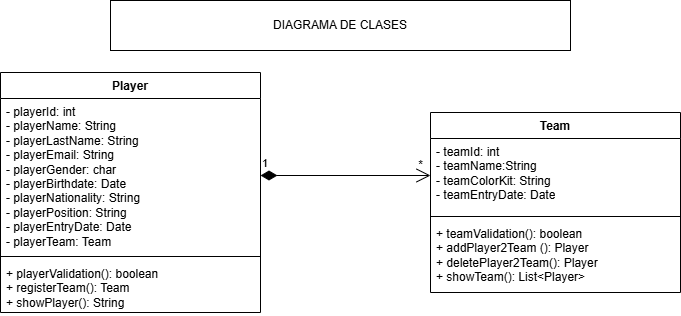

The diagram above was exported from draw.io. Its source (the exported page's mxGraphModel, read from the mxfile embedded in the PNG):
<mxGraphModel dx="1042" dy="561" grid="1" gridSize="10" guides="1" tooltips="1" connect="1" arrows="1" fold="1" page="1" pageScale="1" pageWidth="827" pageHeight="1169" math="0" shadow="0">
  <root>
    <mxCell id="0" />
    <mxCell id="1" parent="0" />
    <mxCell id="IYYOf5hz6Cqi_eVK8jNh-1" value="Team" style="swimlane;fontStyle=1;align=center;verticalAlign=top;childLayout=stackLayout;horizontal=1;startSize=26;horizontalStack=0;resizeParent=1;resizeParentMax=0;resizeLast=0;collapsible=1;marginBottom=0;whiteSpace=wrap;html=1;" parent="1" vertex="1">
      <mxGeometry x="530" y="170" width="250" height="180" as="geometry" />
    </mxCell>
    <mxCell id="IYYOf5hz6Cqi_eVK8jNh-2" value="- teamId: int&lt;div&gt;- teamName:String&lt;/div&gt;&lt;div&gt;- teamColorKit: String&lt;/div&gt;&lt;div&gt;- teamEntryDate: Date&lt;/div&gt;" style="text;strokeColor=none;fillColor=none;align=left;verticalAlign=top;spacingLeft=4;spacingRight=4;overflow=hidden;rotatable=0;points=[[0,0.5],[1,0.5]];portConstraint=eastwest;whiteSpace=wrap;html=1;" parent="IYYOf5hz6Cqi_eVK8jNh-1" vertex="1">
      <mxGeometry y="26" width="250" height="74" as="geometry" />
    </mxCell>
    <mxCell id="IYYOf5hz6Cqi_eVK8jNh-3" value="" style="line;strokeWidth=1;fillColor=none;align=left;verticalAlign=middle;spacingTop=-1;spacingLeft=3;spacingRight=3;rotatable=0;labelPosition=right;points=[];portConstraint=eastwest;strokeColor=inherit;" parent="IYYOf5hz6Cqi_eVK8jNh-1" vertex="1">
      <mxGeometry y="100" width="250" height="8" as="geometry" />
    </mxCell>
    <mxCell id="IYYOf5hz6Cqi_eVK8jNh-4" value="&lt;div&gt;+ teamValidation(): boolean&lt;/div&gt;&lt;div&gt;+ addPlayer2Team (): Player&lt;/div&gt;&lt;div&gt;+ deletePlayer2Team(): Player&lt;/div&gt;&lt;div&gt;+ showTeam():&amp;nbsp;&lt;span style=&quot;background-color: transparent; color: light-dark(rgb(0, 0, 0), rgb(255, 255, 255));&quot;&gt;List&amp;lt;Player&amp;gt;&lt;/span&gt;&lt;/div&gt;" style="text;strokeColor=none;fillColor=none;align=left;verticalAlign=top;spacingLeft=4;spacingRight=4;overflow=hidden;rotatable=0;points=[[0,0.5],[1,0.5]];portConstraint=eastwest;whiteSpace=wrap;html=1;" parent="IYYOf5hz6Cqi_eVK8jNh-1" vertex="1">
      <mxGeometry y="108" width="250" height="72" as="geometry" />
    </mxCell>
    <mxCell id="IYYOf5hz6Cqi_eVK8jNh-5" value="Player" style="swimlane;fontStyle=1;align=center;verticalAlign=top;childLayout=stackLayout;horizontal=1;startSize=26;horizontalStack=0;resizeParent=1;resizeParentMax=0;resizeLast=0;collapsible=1;marginBottom=0;whiteSpace=wrap;html=1;" parent="1" vertex="1">
      <mxGeometry x="100" y="130" width="260" height="240" as="geometry" />
    </mxCell>
    <mxCell id="IYYOf5hz6Cqi_eVK8jNh-6" value="- playerId: int&lt;div&gt;- playerName: String&lt;/div&gt;&lt;div&gt;- playerLastName: String&lt;/div&gt;&lt;div&gt;- playerEmail: String&lt;/div&gt;&lt;div&gt;- playerGender: char&lt;/div&gt;&lt;div&gt;- playerBirthdate: Date&lt;/div&gt;&lt;div&gt;- playerNationality: String&lt;/div&gt;&lt;div&gt;- playerPosition: String&lt;/div&gt;&lt;div&gt;- playerEntryDate: Date&lt;/div&gt;&lt;div&gt;- playerTeam: Team&lt;/div&gt;" style="text;strokeColor=none;fillColor=none;align=left;verticalAlign=top;spacingLeft=4;spacingRight=4;overflow=hidden;rotatable=0;points=[[0,0.5],[1,0.5]];portConstraint=eastwest;whiteSpace=wrap;html=1;" parent="IYYOf5hz6Cqi_eVK8jNh-5" vertex="1">
      <mxGeometry y="26" width="260" height="154" as="geometry" />
    </mxCell>
    <mxCell id="IYYOf5hz6Cqi_eVK8jNh-7" value="" style="line;strokeWidth=1;fillColor=none;align=left;verticalAlign=middle;spacingTop=-1;spacingLeft=3;spacingRight=3;rotatable=0;labelPosition=right;points=[];portConstraint=eastwest;strokeColor=inherit;" parent="IYYOf5hz6Cqi_eVK8jNh-5" vertex="1">
      <mxGeometry y="180" width="260" height="8" as="geometry" />
    </mxCell>
    <mxCell id="IYYOf5hz6Cqi_eVK8jNh-8" value="+ playerValidation(): boolean&lt;div&gt;+ registerTeam(): Team&lt;/div&gt;&lt;div&gt;+ showPlayer(): String&lt;/div&gt;&lt;div&gt;&lt;div&gt;&lt;div&gt;&lt;br&gt;&lt;div&gt;&lt;br&gt;&lt;/div&gt;&lt;div&gt;&lt;br&gt;&lt;/div&gt;&lt;/div&gt;&lt;/div&gt;&lt;/div&gt;" style="text;strokeColor=none;fillColor=none;align=left;verticalAlign=top;spacingLeft=4;spacingRight=4;overflow=hidden;rotatable=0;points=[[0,0.5],[1,0.5]];portConstraint=eastwest;whiteSpace=wrap;html=1;" parent="IYYOf5hz6Cqi_eVK8jNh-5" vertex="1">
      <mxGeometry y="188" width="260" height="52" as="geometry" />
    </mxCell>
    <mxCell id="IYYOf5hz6Cqi_eVK8jNh-9" value="DIAGRAMA DE CLASES" style="html=1;whiteSpace=wrap;" parent="1" vertex="1">
      <mxGeometry x="210" y="58" width="460" height="50" as="geometry" />
    </mxCell>
    <mxCell id="j7XDmzCjHxeGIRS6t11o-1" value="1" style="endArrow=open;html=1;endSize=12;startArrow=diamondThin;startSize=14;startFill=1;edgeStyle=orthogonalEdgeStyle;align=left;verticalAlign=bottom;rounded=0;exitX=1;exitY=0.5;exitDx=0;exitDy=0;entryX=0;entryY=0.5;entryDx=0;entryDy=0;" edge="1" parent="1" source="IYYOf5hz6Cqi_eVK8jNh-6" target="IYYOf5hz6Cqi_eVK8jNh-2">
      <mxGeometry x="-1" y="3" relative="1" as="geometry">
        <mxPoint x="330" y="290" as="sourcePoint" />
        <mxPoint x="490" y="290" as="targetPoint" />
      </mxGeometry>
    </mxCell>
    <mxCell id="j7XDmzCjHxeGIRS6t11o-2" value="*" style="text;html=1;align=center;verticalAlign=middle;resizable=0;points=[];autosize=1;strokeColor=none;fillColor=none;" vertex="1" parent="1">
      <mxGeometry x="505" y="208" width="30" height="30" as="geometry" />
    </mxCell>
  </root>
</mxGraphModel>